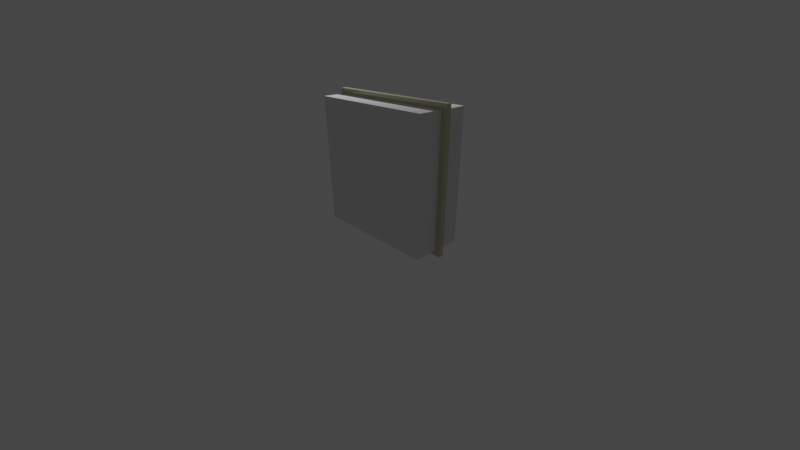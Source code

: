 # Source: NormalWindows.blend  (saved by Blender 3.0.42; exported with 4.5.12 LTS)
import bpy
from mathutils import Matrix  # noqa: F401  (used for matrix-valued properties, if any)

bpy.ops.wm.read_factory_settings(use_empty=True)
scene = bpy.context.scene
scene.name = 'Scene'

# ---- collections
col_collection = bpy.data.collections.new('Collection'); scene.collection.children.link(col_collection)

# ---- materials (node trees are filled in below, after node groups)
mat_glass = bpy.data.materials.new('Glass')
mat_glass.use_backface_culling = True
mat_wood = bpy.data.materials.new('wood')

# ---- material node trees
mat_glass.use_nodes = True; mat_glass.node_tree.nodes.clear()
_N = mat_glass.node_tree.nodes; _L = mat_glass.node_tree.links
n0 = _N.new('ShaderNodeBsdfPrincipled'); n0.name = 'Principled BSDF'; n0.location = (10, 300)
n0.distribution = 'GGX'
n0.subsurface_method = 'RANDOM_WALK_SKIN'
n0.inputs[0].default_value = (1.0, 0.855, 0.9827, 1.0)
n0.inputs[2].default_value = 0.05
n0.inputs[3].default_value = 0.999
n0.inputs[11].default_value = 1.01
n0.inputs[13].default_value = 0.0
n0.inputs[18].default_value = 1.0
n0.inputs[27].default_value = (0.0, 0.0, 0.0, 1.0)
n0.inputs[28].default_value = 1.0
n1 = _N.new('ShaderNodeOutputMaterial'); n1.name = 'Material Output'; n1.location = (300, 300)
_L.new(n0.outputs[0], n1.inputs[0])
n1.is_active_output = True
mat_wood.use_nodes = True; mat_wood.node_tree.nodes.clear()
_N = mat_wood.node_tree.nodes; _L = mat_wood.node_tree.links
n0 = _N.new('ShaderNodeBsdfPrincipled'); n0.name = 'Principled BSDF'; n0.location = (10, 300)
n0.distribution = 'GGX'
n0.subsurface_method = 'RANDOM_WALK_SKIN'
n0.inputs[0].default_value = (0.6152, 0.5903, 0.3936, 1.0)
n0.inputs[2].default_value = 0.01
n0.inputs[3].default_value = 1.45
n0.inputs[11].default_value = 1.0
n0.inputs[27].default_value = (0.0, 0.0, 0.0, 1.0)
n0.inputs[28].default_value = 1.0
n1 = _N.new('ShaderNodeOutputMaterial'); n1.name = 'Material Output'; n1.location = (300, 300)
n2 = _N.new('ShaderNodeNormalMap'); n2.name = 'Normal Map'; n2.location = (-190, -160)
n2.uv_map = 'UVMap'
n2.inputs[0].default_value = 0.3
_L.new(n0.outputs[0], n1.inputs[0])
_L.new(n2.outputs[0], n0.inputs[5])
n1.is_active_output = True

# ---- world
world_world = bpy.data.worlds.new('World'); scene.world = world_world
world_world.use_nodes = True; world_world.node_tree.nodes.clear()
_N = world_world.node_tree.nodes; _L = world_world.node_tree.links
n0 = _N.new('ShaderNodeOutputWorld'); n0.name = 'World Output'; n0.location = (300, 300)
n1 = _N.new('ShaderNodeBackground'); n1.name = 'Background'; n1.location = (10, 300)
n1.inputs[0].default_value = (0.05088, 0.05088, 0.05088, 1.0)
_L.new(n1.outputs[0], n0.inputs[0])
n0.is_active_output = True
world_world.color = (0.05088, 0.05088, 0.05088)
world_world.use_sun_shadow = False
world_world.sun_shadow_jitter_overblur = 0.0

# ---- cameras
cam_camera = bpy.data.cameras.new('Camera')
cam_camera.clip_end = 100.0
cam_camera.lens = 17.2
cam_camera.ortho_scale = 7.314

# ---- lights
light_light = bpy.data.lights.new('Light', 'POINT')
light_light.transmission_factor = 0.0
light_light.energy = 1000.0
light_light.shadow_soft_size = 0.1
light_light.shadow_maximum_resolution = 0.006
light_light.use_absolute_resolution = True

# ---- meshes
me_plane = bpy.data.meshes.new('Plane')
me_plane.from_pydata([(-1.0, -1.0, 0.0), (1.0, -1.0, 0.0), (-1.0, 1.0, 0.0), (1.0, 1.0, 0.0)], [], [(0, 1, 3, 2)])
_uv = me_plane.uv_layers.new(name='UVMap')
_uv.uv.foreach_set('vector', [0.0, 0.0, 1.0, 0.0, 1.0, 1.0, 0.0, 1.0])
me_plane.materials.append(mat_glass)
me_plane.use_remesh_fix_poles = True
me_plane.use_remesh_preserve_attributes = False
me_plane.update()
me_cube_025 = bpy.data.meshes.new('Cube.025')
me_cube_025.from_pydata([(-2.343, -0.1051, -0.417), (-2.343, -0.1051, 3.583), (-2.343, 0.04493, -0.417), (-2.343, 0.04493, 3.583), (1.657, -0.1051, -0.417), (1.657, -0.1051, 3.583), (1.657, 0.04493, -0.417), (1.657, 0.04493, 3.583), (-2.193, 0.04493, 3.433), (-2.193, -0.1051, 3.433), (-2.193, -0.1051, -0.267), (-2.193, 0.04493, -0.267), (1.507, -0.1051, 3.433), (1.507, 0.04493, 3.433), (1.507, 0.04493, -0.267), (1.507, -0.1051, -0.267), (-2.193, 0.04493, -0.267), (-2.193, -0.1051, 3.433)], [], [(0, 1, 3, 2), (7, 6, 14, 13), (6, 2, 3, 7, 13, 8, 16, 11, 14), (6, 7, 5, 4), (15, 4, 5, 12), (12, 5, 1, 0, 4, 15, 10, 17, 9), (2, 6, 4, 0), (7, 3, 1, 5), (10, 11, 16, 8, 9, 17), (12, 13, 14, 15), (15, 14, 11, 10), (8, 13, 12, 9)])
_uv = me_cube_025.uv_layers.new(name='UVMap')
_uv.uv.foreach_set('vector', [0.375, 0.0, 0.625, 0.0, 0.625, 0.25, 0.375, 0.25, 0.625, 0.5, 0.375, 0.5, 0.3844, 0.4906, 0.6156, 0.4906, 0.375, 0.5, 0.375, 0.25, 0.625, 0.25, 0.625, 0.5, 0.6156, 0.4906, 0.6156, 0.2594, 0.3844, 0.2594, 0.3844, 0.2594, 0.3844, 0.4906, 0.375, 0.5, 0.625, 0.5, 0.625, 0.75, 0.375, 0.75, 0.3844, 0.7594, 0.375, 0.75, 0.625, 0.75, 0.6156, 0.7594, 0.6156, 0.7594, 0.625, 0.75, 0.625, 1.0, 0.375, 1.0, 0.375, 0.75, 0.3844, 0.7594, 0.3844, 0.9906, 0.6156, 0.9906, 0.6156, 0.9906, 0.125, 0.5, 0.375, 0.5, 0.375, 0.75, 0.125, 0.75, 0.625, 0.5, 0.875, 0.5, 0.875, 0.75, 0.625, 0.75, 0.375, 0.1162, 0.375, 0.1408, 0.375, 0.1408, 0.625, 0.1408, 0.625, 0.1162, 0.625, 0.1162, 0.625, 0.6338, 0.625, 0.6092, 0.375, 0.6092, 0.375, 0.6338, 0.375, 0.6338, 0.375, 0.6092, 0.125, 0.6092, 0.125, 0.6338, 0.875, 0.6092, 0.625, 0.6092, 0.625, 0.6338, 0.875, 0.6338])
me_cube_025.materials.append(mat_wood)
me_cube_025.use_remesh_fix_poles = True
me_cube_025.use_remesh_preserve_attributes = False
me_cube_025.update()
me_cube_026 = bpy.data.meshes.new('Cube.026')
me_cube_026.from_pydata([(-2.193, -0.1051, -0.267), (-2.193, -0.1051, 3.433), (-2.193, 0.04493, -0.267), (-2.193, 0.04493, 3.433), (1.507, -0.1051, -0.267), (1.507, -0.1051, 3.433), (1.507, 0.04493, -0.267), (1.507, 0.04493, 3.433)], [], [(0, 1, 3, 2), (2, 3, 7, 6), (6, 7, 5, 4), (4, 5, 1, 0), (2, 6, 4, 0), (7, 3, 1, 5)])
_uv = me_cube_026.uv_layers.new(name='UVMap')
_uv.uv.foreach_set('vector', [0.375, 0.0, 0.625, 0.0, 0.625, 0.25, 0.375, 0.25, 0.375, 0.25, 0.625, 0.25, 0.625, 0.5, 0.375, 0.5, 0.375, 0.5, 0.625, 0.5, 0.625, 0.75, 0.375, 0.75, 0.375, 0.75, 0.625, 0.75, 0.625, 1.0, 0.375, 1.0, 0.125, 0.5, 0.375, 0.5, 0.375, 0.75, 0.125, 0.75, 0.625, 0.5, 0.875, 0.5, 0.875, 0.75, 0.625, 0.75])
me_cube_026.use_remesh_fix_poles = True
me_cube_026.use_remesh_preserve_attributes = False
me_cube_026.update()
me_cube_003 = bpy.data.meshes.new('Cube.003')
me_cube_003.from_pydata([(-1.378, -0.1051, -0.267), (-1.378, -0.1051, 3.433), (-1.378, 0.04493, -0.267), (-1.378, 0.04493, 3.433), (-1.228, -0.1051, -0.267), (-1.228, -0.1051, 3.433), (-1.228, 0.04493, -0.267), (-1.228, 0.04493, 3.433)], [], [(0, 1, 3, 2), (2, 3, 7, 6), (6, 7, 5, 4), (4, 5, 1, 0), (2, 6, 4, 0), (7, 3, 1, 5)])
_uv = me_cube_003.uv_layers.new(name='UVMap')
_uv.uv.foreach_set('vector', [0.375, 0.0, 0.625, 0.0, 0.625, 0.25, 0.375, 0.25, 0.375, 0.25, 0.625, 0.25, 0.625, 0.5, 0.375, 0.5, 0.375, 0.5, 0.625, 0.5, 0.625, 0.75, 0.375, 0.75, 0.375, 0.75, 0.625, 0.75, 0.625, 1.0, 0.375, 1.0, 0.125, 0.5, 0.375, 0.5, 0.375, 0.75, 0.125, 0.75, 0.625, 0.5, 0.875, 0.5, 0.875, 0.75, 0.625, 0.75])
me_cube_003.materials.append(mat_wood)
me_cube_003.use_remesh_fix_poles = True
me_cube_003.use_remesh_preserve_attributes = False
me_cube_003.update()
me_cube_002 = bpy.data.meshes.new('Cube.002')
me_cube_002.from_pydata([(-0.4105, -0.1051, -0.267), (-0.4105, -0.1051, 3.433), (-0.4105, 0.04493, -0.267), (-0.4105, 0.04493, 3.433), (-0.2605, -0.1051, -0.267), (-0.2605, -0.1051, 3.433), (-0.2605, 0.04493, -0.267), (-0.2605, 0.04493, 3.433)], [], [(0, 1, 3, 2), (2, 3, 7, 6), (6, 7, 5, 4), (4, 5, 1, 0), (2, 6, 4, 0), (7, 3, 1, 5)])
_uv = me_cube_002.uv_layers.new(name='UVMap')
_uv.uv.foreach_set('vector', [0.375, 0.0, 0.625, 0.0, 0.625, 0.25, 0.375, 0.25, 0.375, 0.25, 0.625, 0.25, 0.625, 0.5, 0.375, 0.5, 0.375, 0.5, 0.625, 0.5, 0.625, 0.75, 0.375, 0.75, 0.375, 0.75, 0.625, 0.75, 0.625, 1.0, 0.375, 1.0, 0.125, 0.5, 0.375, 0.5, 0.375, 0.75, 0.125, 0.75, 0.625, 0.5, 0.875, 0.5, 0.875, 0.75, 0.625, 0.75])
me_cube_002.materials.append(mat_wood)
me_cube_002.use_remesh_fix_poles = True
me_cube_002.use_remesh_preserve_attributes = False
me_cube_002.update()
me_cube_001 = bpy.data.meshes.new('Cube.001')
me_cube_001.from_pydata([(0.5565, -0.1051, -0.267), (0.5565, -0.1051, 3.433), (0.5565, 0.04493, -0.267), (0.5565, 0.04493, 3.433), (0.7065, -0.1051, -0.267), (0.7065, -0.1051, 3.433), (0.7065, 0.04493, -0.267), (0.7065, 0.04493, 3.433)], [], [(0, 1, 3, 2), (2, 3, 7, 6), (6, 7, 5, 4), (4, 5, 1, 0), (2, 6, 4, 0), (7, 3, 1, 5)])
_uv = me_cube_001.uv_layers.new(name='UVMap')
_uv.uv.foreach_set('vector', [0.375, 0.0, 0.625, 0.0, 0.625, 0.25, 0.375, 0.25, 0.375, 0.25, 0.625, 0.25, 0.625, 0.5, 0.375, 0.5, 0.375, 0.5, 0.625, 0.5, 0.625, 0.75, 0.375, 0.75, 0.375, 0.75, 0.625, 0.75, 0.625, 1.0, 0.375, 1.0, 0.125, 0.5, 0.375, 0.5, 0.375, 0.75, 0.125, 0.75, 0.625, 0.5, 0.875, 0.5, 0.875, 0.75, 0.625, 0.75])
me_cube_001.materials.append(mat_wood)
me_cube_001.use_remesh_fix_poles = True
me_cube_001.use_remesh_preserve_attributes = False
me_cube_001.update()
me_cube_029 = bpy.data.meshes.new('Cube.029')
me_cube_029.from_pydata([(-2.193, -0.1051, 2.046), (-2.193, -0.1051, 2.196), (-2.193, 0.04493, 2.046), (-2.193, 0.04493, 2.196), (1.507, -0.1051, 2.046), (1.507, -0.1051, 2.196), (1.507, 0.04493, 2.046), (1.507, 0.04493, 2.196)], [], [(0, 1, 3, 2), (2, 3, 7, 6), (6, 7, 5, 4), (4, 5, 1, 0), (2, 6, 4, 0), (7, 3, 1, 5)])
_uv = me_cube_029.uv_layers.new(name='UVMap')
_uv.uv.foreach_set('vector', [0.375, 0.0, 0.625, 0.0, 0.625, 0.25, 0.375, 0.25, 0.375, 0.25, 0.625, 0.25, 0.625, 0.5, 0.375, 0.5, 0.375, 0.5, 0.625, 0.5, 0.625, 0.75, 0.375, 0.75, 0.375, 0.75, 0.625, 0.75, 0.625, 1.0, 0.375, 1.0, 0.125, 0.5, 0.375, 0.5, 0.375, 0.75, 0.125, 0.75, 0.625, 0.5, 0.875, 0.5, 0.875, 0.75, 0.625, 0.75])
me_cube_029.materials.append(mat_wood)
me_cube_029.use_remesh_fix_poles = True
me_cube_029.use_remesh_preserve_attributes = False
me_cube_029.update()

# ---- objects
ob_plane = bpy.data.objects.new('Plane', me_plane)
ob_light = bpy.data.objects.new('Light', light_light)
ob_camera = bpy.data.objects.new('Camera', cam_camera)
ob_windowssss = bpy.data.objects.new('windowssss', me_cube_025)
ob_windowssss_001 = bpy.data.objects.new('windowssss.001', me_cube_026)
ob_1 = bpy.data.objects.new('1', me_cube_003)
ob_2 = bpy.data.objects.new('2', me_cube_002)
ob_3 = bpy.data.objects.new('3', me_cube_001)
ob_4_vertical = bpy.data.objects.new('4-vertical', me_cube_029)

# ---- transforms, parenting, visibility, modifiers, constraints
ob_plane.location = (-0.3337, -0.0337, 1.583)
ob_plane.rotation_euler = (1.571, 0.0, 0.0)
ob_plane.scale = (1.894, 1.894, 0.001)
ob_light.location = (-3.301, 3.365, 5.489)
ob_light.rotation_euler = (0.6503, 0.05522, 1.866)
ob_light.lock_rotations_4d = False
ob_light.empty_display_type = 'ARROWS'
ob_light.color = (0.0, 0.0, 0.0, 0.0)
ob_light.lineart.crease_threshold = 0.0
ob_camera.location = (7.359, -6.926, 4.958)
ob_camera.rotation_euler = (1.109, 0.0, 0.8149)
ob_camera.scale = (0.9943, 0.9943, 0.9943)
ob_camera.lock_rotations_4d = False
ob_camera.empty_display_type = 'ARROWS'
ob_camera.color = (0.0, 0.0, 0.0, 0.0)
ob_camera.display_type = 'WIRE'
ob_camera.lineart.crease_threshold = 0.0
ob_windowssss.location = (0.0, 0.0, 0.0)
ob_windowssss_001.location = (0.0, 0.2538, 0.0)
ob_windowssss_001.scale = (1.0, 10.15, 1.0)
ob_1.location = (0.0, 0.0, 0.0)
ob_2.location = (0.0, 0.0, 0.0)
ob_3.location = (0.0, 0.0, 0.0)
ob_4_vertical.location = (0.0, 0.0, 0.0)

# ---- collection membership
scene.collection.objects.link(ob_plane)
col_collection.objects.link(ob_light)
col_collection.objects.link(ob_camera)
col_collection.objects.link(ob_windowssss)
col_collection.objects.link(ob_windowssss_001)
col_collection.objects.link(ob_1)
col_collection.objects.link(ob_2)
col_collection.objects.link(ob_3)
col_collection.objects.link(ob_4_vertical)

# ---- scene / render settings (as saved in the file)
scene.camera = ob_camera
scene.frame_start = 1; scene.frame_end = 250; scene.frame_set(1)
scene.render.engine = 'CYCLES'
scene.cycles.sampling_pattern = 'TABULATED_SOBOL'
scene.cycles.use_light_tree = False
scene.eevee.use_raytracing = True
scene.view_settings.view_transform = 'Filmic'
bpy.context.view_layer.update()
